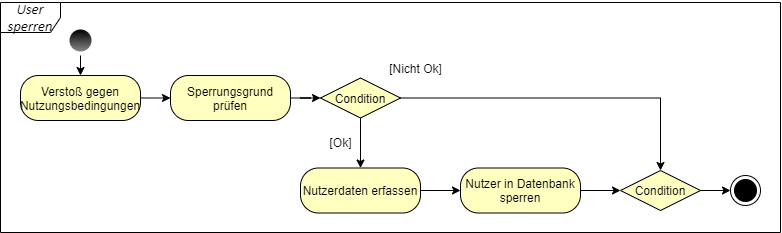

The diagram above was exported from draw.io. Its source (the exported page's mxGraphModel, read from the mxfile embedded in the PNG):
<mxGraphModel dx="1017" dy="886" grid="1" gridSize="10" guides="1" tooltips="1" connect="1" arrows="1" fold="1" page="1" pageScale="1" pageWidth="1169" pageHeight="826" background="#ffffff" math="0" shadow="0">
  <root>
    <mxCell id="0" />
    <mxCell id="1" parent="0" />
    <mxCell id="OTc7slQkvgCQ9Ft_FuSA-42" value="&lt;i&gt;&lt;span style=&quot;font-size: 11.0pt ; font-family: &amp;#34;calibri&amp;#34; , sans-serif&quot;&gt;User sperren&lt;br&gt;&lt;/span&gt;&lt;/i&gt;" style="shape=umlFrame;whiteSpace=wrap;html=1;" parent="1" vertex="1">
      <mxGeometry x="50" y="40" width="780" height="230" as="geometry" />
    </mxCell>
    <mxCell id="OTc7slQkvgCQ9Ft_FuSA-41" value="" style="ellipse;html=1;shape=endState;fillColor=#000000;" parent="1" vertex="1">
      <mxGeometry x="780" y="213" width="30" height="30" as="geometry" />
    </mxCell>
    <mxCell id="Z19tyKUrV3MHubc71sTz-58" style="edgeStyle=orthogonalEdgeStyle;rounded=0;orthogonalLoop=1;jettySize=auto;html=1;exitX=0.5;exitY=1;exitDx=0;exitDy=0;entryX=0.5;entryY=0;entryDx=0;entryDy=0;startArrow=none;startFill=0;endArrow=classic;endFill=1;strokeColor=#000000;" edge="1" parent="1" source="OTc7slQkvgCQ9Ft_FuSA-43" target="Z19tyKUrV3MHubc71sTz-16">
      <mxGeometry relative="1" as="geometry" />
    </mxCell>
    <mxCell id="OTc7slQkvgCQ9Ft_FuSA-43" value="" style="ellipse;html=1;shape=endState;fillColor=#000000;fontStyle=1;strokeColor=none;gradientColor=#878787;" parent="1" vertex="1">
      <mxGeometry x="115" y="63" width="30" height="30" as="geometry" />
    </mxCell>
    <mxCell id="Z19tyKUrV3MHubc71sTz-138" style="edgeStyle=orthogonalEdgeStyle;rounded=0;orthogonalLoop=1;jettySize=auto;html=1;exitX=1;exitY=0.5;exitDx=0;exitDy=0;entryX=0;entryY=0.5;entryDx=0;entryDy=0;startArrow=none;startFill=0;endArrow=classic;endFill=1;strokeColor=#000000;" edge="1" parent="1" source="Z19tyKUrV3MHubc71sTz-16" target="Z19tyKUrV3MHubc71sTz-115">
      <mxGeometry relative="1" as="geometry" />
    </mxCell>
    <mxCell id="Z19tyKUrV3MHubc71sTz-16" value="Verstoß gegen&lt;br&gt;Nutzungsbedingungen" style="rounded=1;whiteSpace=wrap;html=1;arcSize=40;fontColor=#000000;fillColor=#ffffc0;" vertex="1" parent="1">
      <mxGeometry x="70" y="113" width="120" height="45" as="geometry" />
    </mxCell>
    <mxCell id="Z19tyKUrV3MHubc71sTz-71" value="[Nicht Ok]" style="text;html=1;align=center;verticalAlign=middle;resizable=0;points=[];autosize=1;" vertex="1" parent="1">
      <mxGeometry x="430" y="95.5" width="70" height="20" as="geometry" />
    </mxCell>
    <mxCell id="Z19tyKUrV3MHubc71sTz-72" value="[Ok]" style="text;html=1;align=center;verticalAlign=middle;resizable=0;points=[];autosize=1;" vertex="1" parent="1">
      <mxGeometry x="370" y="170" width="40" height="20" as="geometry" />
    </mxCell>
    <mxCell id="Z19tyKUrV3MHubc71sTz-136" style="edgeStyle=orthogonalEdgeStyle;rounded=0;orthogonalLoop=1;jettySize=auto;html=1;entryX=0;entryY=0.5;entryDx=0;entryDy=0;startArrow=none;startFill=0;endArrow=classic;endFill=1;strokeColor=#000000;" edge="1" parent="1" source="Z19tyKUrV3MHubc71sTz-115" target="Z19tyKUrV3MHubc71sTz-121">
      <mxGeometry relative="1" as="geometry" />
    </mxCell>
    <mxCell id="Z19tyKUrV3MHubc71sTz-115" value="Sperrungsgrund&lt;br&gt;prüfen" style="rounded=1;whiteSpace=wrap;html=1;arcSize=40;fontColor=#000000;fillColor=#ffffc0;" vertex="1" parent="1">
      <mxGeometry x="220" y="113" width="120" height="45" as="geometry" />
    </mxCell>
    <mxCell id="Z19tyKUrV3MHubc71sTz-137" style="edgeStyle=orthogonalEdgeStyle;rounded=0;orthogonalLoop=1;jettySize=auto;html=1;exitX=0.5;exitY=1;exitDx=0;exitDy=0;entryX=0.5;entryY=0;entryDx=0;entryDy=0;startArrow=none;startFill=0;endArrow=classic;endFill=1;strokeColor=#000000;" edge="1" parent="1" source="Z19tyKUrV3MHubc71sTz-121" target="Z19tyKUrV3MHubc71sTz-126">
      <mxGeometry relative="1" as="geometry" />
    </mxCell>
    <mxCell id="Z19tyKUrV3MHubc71sTz-140" style="edgeStyle=orthogonalEdgeStyle;rounded=0;orthogonalLoop=1;jettySize=auto;html=1;exitX=1;exitY=0.5;exitDx=0;exitDy=0;entryX=0.5;entryY=0;entryDx=0;entryDy=0;startArrow=none;startFill=0;endArrow=classic;endFill=1;strokeColor=#000000;" edge="1" parent="1" source="Z19tyKUrV3MHubc71sTz-121" target="Z19tyKUrV3MHubc71sTz-125">
      <mxGeometry relative="1" as="geometry">
        <mxPoint x="490" y="135.5" as="targetPoint" />
      </mxGeometry>
    </mxCell>
    <mxCell id="Z19tyKUrV3MHubc71sTz-121" value="Condition" style="rhombus;whiteSpace=wrap;html=1;fillColor=#ffffc0;" vertex="1" parent="1">
      <mxGeometry x="370" y="115.5" width="80" height="40" as="geometry" />
    </mxCell>
    <mxCell id="Z19tyKUrV3MHubc71sTz-130" style="edgeStyle=orthogonalEdgeStyle;rounded=0;orthogonalLoop=1;jettySize=auto;html=1;exitX=1;exitY=0.5;exitDx=0;exitDy=0;startArrow=none;startFill=0;endArrow=classic;endFill=1;strokeColor=#000000;" edge="1" parent="1" source="Z19tyKUrV3MHubc71sTz-125" target="OTc7slQkvgCQ9Ft_FuSA-41">
      <mxGeometry relative="1" as="geometry" />
    </mxCell>
    <mxCell id="Z19tyKUrV3MHubc71sTz-125" value="Condition" style="rhombus;whiteSpace=wrap;html=1;fillColor=#ffffc0;" vertex="1" parent="1">
      <mxGeometry x="670" y="208" width="80" height="40" as="geometry" />
    </mxCell>
    <mxCell id="Z19tyKUrV3MHubc71sTz-146" value="" style="edgeStyle=orthogonalEdgeStyle;rounded=0;orthogonalLoop=1;jettySize=auto;html=1;startArrow=none;startFill=0;endArrow=classic;endFill=1;strokeColor=#000000;" edge="1" parent="1" source="Z19tyKUrV3MHubc71sTz-126" target="Z19tyKUrV3MHubc71sTz-145">
      <mxGeometry relative="1" as="geometry" />
    </mxCell>
    <mxCell id="Z19tyKUrV3MHubc71sTz-126" value="Nutzerdaten erfassen" style="rounded=1;whiteSpace=wrap;html=1;arcSize=40;fontColor=#000000;fillColor=#ffffc0;" vertex="1" parent="1">
      <mxGeometry x="350" y="205.5" width="120" height="45" as="geometry" />
    </mxCell>
    <mxCell id="Z19tyKUrV3MHubc71sTz-147" style="edgeStyle=orthogonalEdgeStyle;rounded=0;orthogonalLoop=1;jettySize=auto;html=1;entryX=0;entryY=0.5;entryDx=0;entryDy=0;startArrow=none;startFill=0;endArrow=classic;endFill=1;strokeColor=#000000;" edge="1" parent="1" source="Z19tyKUrV3MHubc71sTz-145" target="Z19tyKUrV3MHubc71sTz-125">
      <mxGeometry relative="1" as="geometry" />
    </mxCell>
    <mxCell id="Z19tyKUrV3MHubc71sTz-145" value="Nutzer in Datenbank sperren" style="rounded=1;whiteSpace=wrap;html=1;arcSize=40;fontColor=#000000;fillColor=#ffffc0;" vertex="1" parent="1">
      <mxGeometry x="510" y="205.5" width="120" height="45" as="geometry" />
    </mxCell>
  </root>
</mxGraphModel>